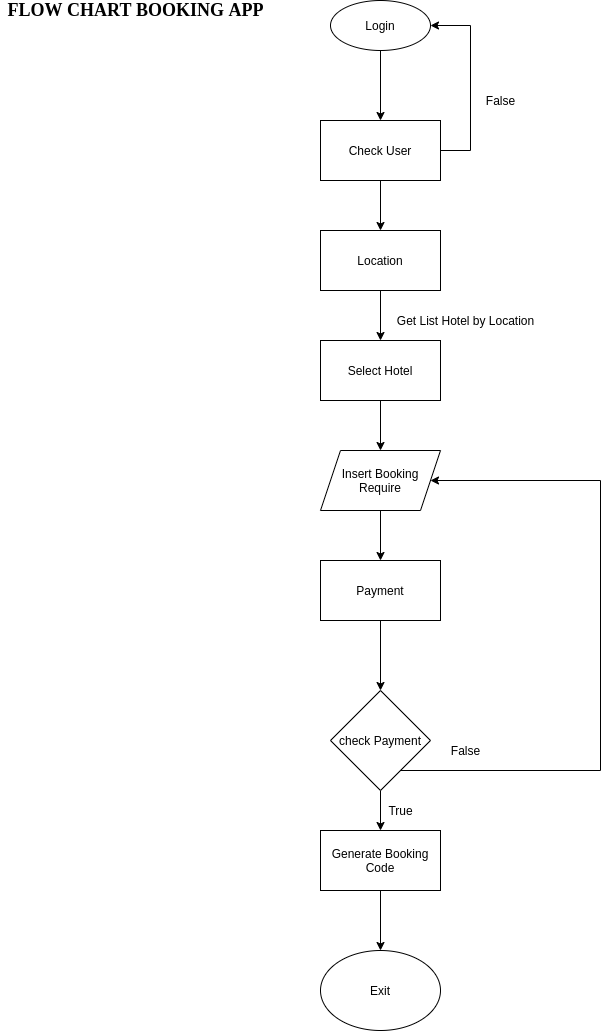

The diagram above was exported from draw.io. Its source (the exported page's mxGraphModel, read from the mxfile embedded in the PNG):
<mxGraphModel dx="1635" dy="877" grid="1" gridSize="10" guides="1" tooltips="1" connect="1" arrows="1" fold="1" page="1" pageScale="1" pageWidth="850" pageHeight="1100" math="0" shadow="0">
  <root>
    <mxCell id="0" />
    <mxCell id="1" parent="0" />
    <mxCell id="KdGbXvu0Mxq3Pa0al22R-14" style="edgeStyle=orthogonalEdgeStyle;rounded=0;orthogonalLoop=1;jettySize=auto;html=1;entryX=0.5;entryY=0;entryDx=0;entryDy=0;" parent="1" source="KdGbXvu0Mxq3Pa0al22R-12" edge="1">
      <mxGeometry relative="1" as="geometry">
        <mxPoint x="400" y="140" as="targetPoint" />
      </mxGeometry>
    </mxCell>
    <mxCell id="KdGbXvu0Mxq3Pa0al22R-12" value="Login" style="ellipse;whiteSpace=wrap;html=1;" parent="1" vertex="1">
      <mxGeometry x="350" y="20" width="100" height="50" as="geometry" />
    </mxCell>
    <mxCell id="KdGbXvu0Mxq3Pa0al22R-15" value="Exit" style="ellipse;whiteSpace=wrap;html=1;" parent="1" vertex="1">
      <mxGeometry x="340" y="970" width="120" height="80" as="geometry" />
    </mxCell>
    <mxCell id="KdGbXvu0Mxq3Pa0al22R-17" style="edgeStyle=orthogonalEdgeStyle;rounded=0;orthogonalLoop=1;jettySize=auto;html=1;entryX=1;entryY=0.5;entryDx=0;entryDy=0;" parent="1" source="KdGbXvu0Mxq3Pa0al22R-16" target="KdGbXvu0Mxq3Pa0al22R-12" edge="1">
      <mxGeometry relative="1" as="geometry">
        <Array as="points">
          <mxPoint x="490" y="170" />
          <mxPoint x="490" y="45" />
        </Array>
      </mxGeometry>
    </mxCell>
    <mxCell id="KdGbXvu0Mxq3Pa0al22R-24" style="edgeStyle=orthogonalEdgeStyle;rounded=0;orthogonalLoop=1;jettySize=auto;html=1;entryX=0.5;entryY=0;entryDx=0;entryDy=0;" parent="1" source="KdGbXvu0Mxq3Pa0al22R-16" target="KdGbXvu0Mxq3Pa0al22R-21" edge="1">
      <mxGeometry relative="1" as="geometry" />
    </mxCell>
    <mxCell id="KdGbXvu0Mxq3Pa0al22R-16" value="Check User" style="rounded=0;whiteSpace=wrap;html=1;" parent="1" vertex="1">
      <mxGeometry x="340" y="140" width="120" height="60" as="geometry" />
    </mxCell>
    <mxCell id="KdGbXvu0Mxq3Pa0al22R-18" value="False" style="text;html=1;align=center;verticalAlign=middle;resizable=0;points=[];autosize=1;strokeColor=none;" parent="1" vertex="1">
      <mxGeometry x="500" y="110" width="40" height="20" as="geometry" />
    </mxCell>
    <mxCell id="KdGbXvu0Mxq3Pa0al22R-25" style="edgeStyle=orthogonalEdgeStyle;rounded=0;orthogonalLoop=1;jettySize=auto;html=1;entryX=0.5;entryY=0;entryDx=0;entryDy=0;" parent="1" source="KdGbXvu0Mxq3Pa0al22R-21" target="KdGbXvu0Mxq3Pa0al22R-22" edge="1">
      <mxGeometry relative="1" as="geometry" />
    </mxCell>
    <mxCell id="KdGbXvu0Mxq3Pa0al22R-21" value="Location" style="rounded=0;whiteSpace=wrap;html=1;" parent="1" vertex="1">
      <mxGeometry x="340" y="250" width="120" height="60" as="geometry" />
    </mxCell>
    <mxCell id="KdGbXvu0Mxq3Pa0al22R-28" style="edgeStyle=orthogonalEdgeStyle;rounded=0;orthogonalLoop=1;jettySize=auto;html=1;entryX=0.5;entryY=0;entryDx=0;entryDy=0;" parent="1" source="KdGbXvu0Mxq3Pa0al22R-22" target="KdGbXvu0Mxq3Pa0al22R-27" edge="1">
      <mxGeometry relative="1" as="geometry" />
    </mxCell>
    <mxCell id="KdGbXvu0Mxq3Pa0al22R-22" value="Select Hotel" style="rounded=0;whiteSpace=wrap;html=1;" parent="1" vertex="1">
      <mxGeometry x="340" y="360" width="120" height="60" as="geometry" />
    </mxCell>
    <mxCell id="KdGbXvu0Mxq3Pa0al22R-26" value="Get List Hotel by Location" style="text;html=1;align=center;verticalAlign=middle;resizable=0;points=[];autosize=1;strokeColor=none;" parent="1" vertex="1">
      <mxGeometry x="410" y="330" width="150" height="20" as="geometry" />
    </mxCell>
    <mxCell id="KdGbXvu0Mxq3Pa0al22R-30" style="edgeStyle=orthogonalEdgeStyle;rounded=0;orthogonalLoop=1;jettySize=auto;html=1;entryX=0.5;entryY=0;entryDx=0;entryDy=0;" parent="1" source="KdGbXvu0Mxq3Pa0al22R-27" target="KdGbXvu0Mxq3Pa0al22R-29" edge="1">
      <mxGeometry relative="1" as="geometry" />
    </mxCell>
    <mxCell id="KdGbXvu0Mxq3Pa0al22R-27" value="Insert Booking Require" style="shape=parallelogram;perimeter=parallelogramPerimeter;whiteSpace=wrap;html=1;fixedSize=1;" parent="1" vertex="1">
      <mxGeometry x="340" y="470" width="120" height="60" as="geometry" />
    </mxCell>
    <mxCell id="KdGbXvu0Mxq3Pa0al22R-32" style="edgeStyle=orthogonalEdgeStyle;rounded=0;orthogonalLoop=1;jettySize=auto;html=1;entryX=0.5;entryY=0;entryDx=0;entryDy=0;" parent="1" source="KdGbXvu0Mxq3Pa0al22R-29" target="KdGbXvu0Mxq3Pa0al22R-31" edge="1">
      <mxGeometry relative="1" as="geometry" />
    </mxCell>
    <mxCell id="KdGbXvu0Mxq3Pa0al22R-29" value="Payment" style="rounded=0;whiteSpace=wrap;html=1;" parent="1" vertex="1">
      <mxGeometry x="340" y="580" width="120" height="60" as="geometry" />
    </mxCell>
    <mxCell id="KdGbXvu0Mxq3Pa0al22R-35" style="edgeStyle=orthogonalEdgeStyle;rounded=0;orthogonalLoop=1;jettySize=auto;html=1;entryX=1;entryY=0.5;entryDx=0;entryDy=0;" parent="1" source="KdGbXvu0Mxq3Pa0al22R-31" target="KdGbXvu0Mxq3Pa0al22R-27" edge="1">
      <mxGeometry relative="1" as="geometry">
        <mxPoint x="690" y="570" as="targetPoint" />
        <Array as="points">
          <mxPoint x="620" y="790" />
          <mxPoint x="620" y="500" />
        </Array>
      </mxGeometry>
    </mxCell>
    <mxCell id="KdGbXvu0Mxq3Pa0al22R-39" style="edgeStyle=orthogonalEdgeStyle;rounded=0;orthogonalLoop=1;jettySize=auto;html=1;" parent="1" source="KdGbXvu0Mxq3Pa0al22R-31" target="KdGbXvu0Mxq3Pa0al22R-38" edge="1">
      <mxGeometry relative="1" as="geometry" />
    </mxCell>
    <mxCell id="KdGbXvu0Mxq3Pa0al22R-31" value="check Payment" style="rhombus;whiteSpace=wrap;html=1;" parent="1" vertex="1">
      <mxGeometry x="350" y="710" width="100" height="100" as="geometry" />
    </mxCell>
    <mxCell id="KdGbXvu0Mxq3Pa0al22R-43" style="edgeStyle=orthogonalEdgeStyle;rounded=0;orthogonalLoop=1;jettySize=auto;html=1;" parent="1" source="KdGbXvu0Mxq3Pa0al22R-38" target="KdGbXvu0Mxq3Pa0al22R-15" edge="1">
      <mxGeometry relative="1" as="geometry" />
    </mxCell>
    <mxCell id="KdGbXvu0Mxq3Pa0al22R-38" value="Generate Booking Code" style="rounded=0;whiteSpace=wrap;html=1;" parent="1" vertex="1">
      <mxGeometry x="340" y="850" width="120" height="60" as="geometry" />
    </mxCell>
    <mxCell id="KdGbXvu0Mxq3Pa0al22R-40" value="True" style="text;html=1;align=center;verticalAlign=middle;resizable=0;points=[];autosize=1;strokeColor=none;" parent="1" vertex="1">
      <mxGeometry x="400" y="820" width="40" height="20" as="geometry" />
    </mxCell>
    <mxCell id="KdGbXvu0Mxq3Pa0al22R-41" value="False" style="text;html=1;align=center;verticalAlign=middle;resizable=0;points=[];autosize=1;strokeColor=none;" parent="1" vertex="1">
      <mxGeometry x="465" y="760" width="40" height="20" as="geometry" />
    </mxCell>
    <mxCell id="KdGbXvu0Mxq3Pa0al22R-44" value="&lt;font face=&quot;Times New Roman&quot; style=&quot;font-size: 18px&quot;&gt;&lt;b&gt;FLOW CHART BOOKING APP&lt;/b&gt;&lt;/font&gt;" style="text;html=1;align=center;verticalAlign=middle;resizable=0;points=[];autosize=1;" parent="1" vertex="1">
      <mxGeometry x="20" y="20" width="270" height="20" as="geometry" />
    </mxCell>
  </root>
</mxGraphModel>